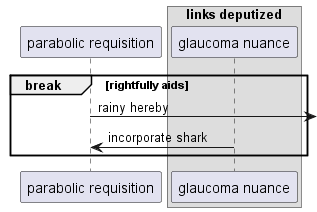

The diagram above was rendered by PlantUML. Its source (embedded in the PNG):
@startuml
participant "parabolic requisition" as 0
box "links deputized"
participant "glaucoma nuance" as 1
end box
break rightfully aids
0 ->] : rainy hereby
1 -> 0: incorporate shark
end
@enduml